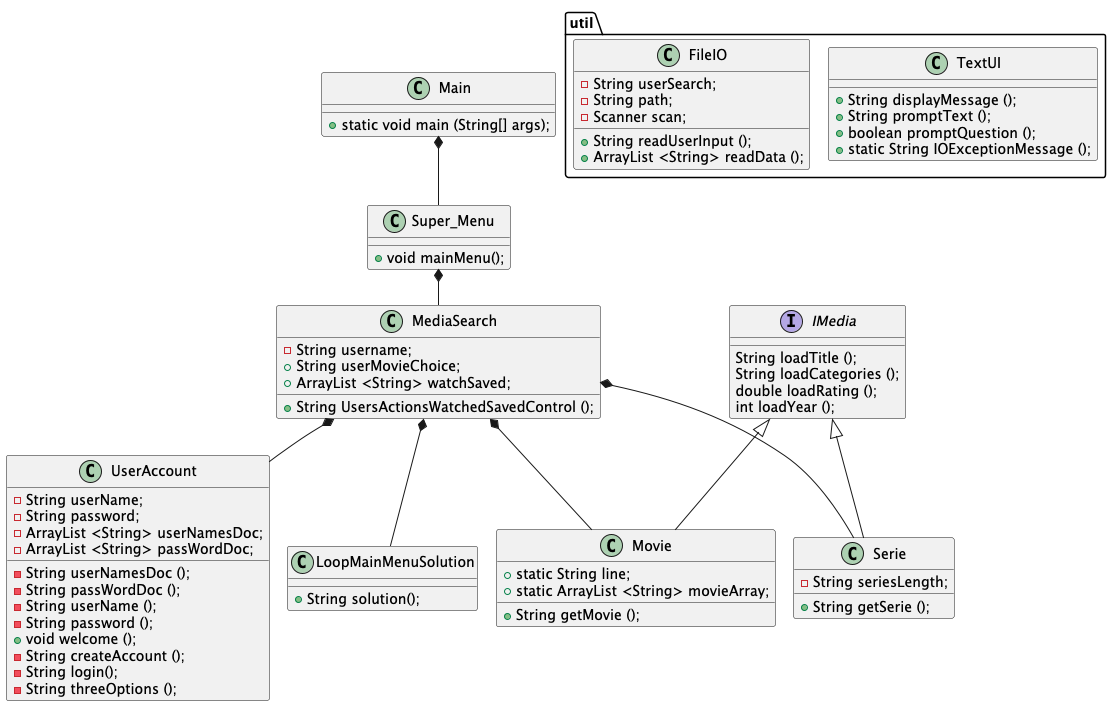

The diagram above was rendered by PlantUML. Its source (embedded in the PNG):
@startuml
!pragma layout smetana

class UserAccount {
- String userName;
- String password;
- ArrayList <String> userNamesDoc;
- ArrayList <String> passWordDoc;

- String userNamesDoc ();
- String passWordDoc ();
- String userName ();
- String password ();
+ void welcome ();
- String createAccount ();
- String login();
- String threeOptions ();

}

class MediaSearch {
- String username;
+ String userMovieChoice;
+ ArrayList <String> watchSaved;

+ String UsersActionsWatchedSavedControl ();

}

interface IMedia {
String loadTitle ();
String loadCategories ();
double loadRating ();
int loadYear ();

}

class Movie {
+ static String line;
+ static ArrayList <String> movieArray;

+ String getMovie ();
}

class Serie {
- String seriesLength;

+ String getSerie ();
}

package util {

class TextUI {
+ String displayMessage ();
+ String promptText ();
+ boolean promptQuestion ();
+ static String IOExceptionMessage ();
}



class FileIO {
- String userSearch;
- String path;
- Scanner scan;

+ String readUserInput ();
+ ArrayList <String> readData ();
}

}

class Super_Menu {
+ void mainMenu();
}

class LoopMainMenuSolution{
+ String solution();
}

class Main{
+ static void main (String[] args);
}


IMedia <|-- Serie
IMedia <|-- Movie

Main *-- Super_Menu

Super_Menu *-- MediaSearch

MediaSearch *-- Movie
MediaSearch *-- Serie
MediaSearch *-- LoopMainMenuSolution
MediaSearch *-- UserAccount


@enduml